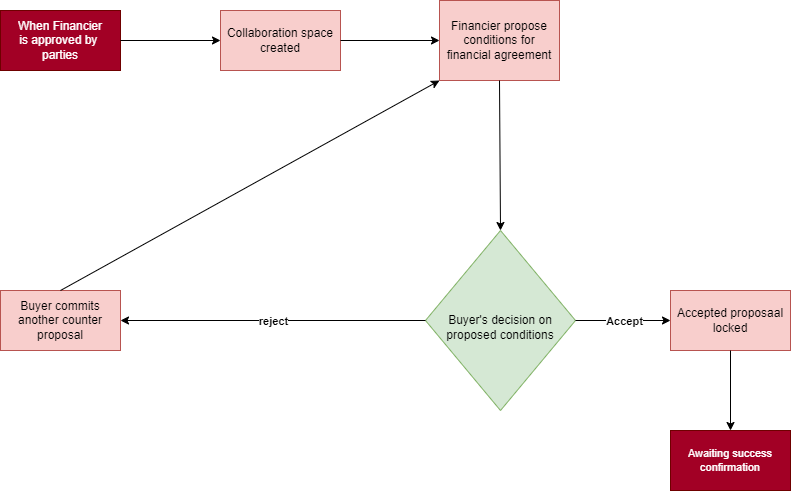

The diagram above was exported from draw.io. Its source (the exported page's mxGraphModel, read from the mxfile embedded in the PNG):
<mxGraphModel dx="1038" dy="547" grid="1" gridSize="10" guides="1" tooltips="1" connect="1" arrows="1" fold="1" page="1" pageScale="1" pageWidth="850" pageHeight="1100" math="0" shadow="0">
  <root>
    <mxCell id="0" />
    <mxCell id="1" parent="0" />
    <mxCell id="RmjQDd1UKnUMsX9ciFSS-2" value="When Financier&lt;br&gt;is approved by&amp;nbsp;&lt;br&gt;parties" style="rounded=0;whiteSpace=wrap;html=1;fillColor=#a20025;strokeColor=#6F0000;fontColor=#ffffff;" vertex="1" parent="1">
      <mxGeometry x="30" y="170" width="120" height="60" as="geometry" />
    </mxCell>
    <mxCell id="RmjQDd1UKnUMsX9ciFSS-3" value="Collaboration space&lt;br&gt;created" style="rounded=0;whiteSpace=wrap;html=1;fillColor=#f8cecc;strokeColor=#b85450;" vertex="1" parent="1">
      <mxGeometry x="250" y="170" width="120" height="60" as="geometry" />
    </mxCell>
    <mxCell id="RmjQDd1UKnUMsX9ciFSS-4" value="Financier propose conditions for financial agreement" style="rounded=0;whiteSpace=wrap;html=1;fillColor=#f8cecc;strokeColor=#b85450;" vertex="1" parent="1">
      <mxGeometry x="469" y="160" width="120" height="80" as="geometry" />
    </mxCell>
    <mxCell id="RmjQDd1UKnUMsX9ciFSS-6" value="&lt;br&gt;Buyer's decision on proposed conditions" style="rhombus;whiteSpace=wrap;html=1;fillColor=#d5e8d4;strokeColor=#82b366;" vertex="1" parent="1">
      <mxGeometry x="455" y="390" width="150" height="180" as="geometry" />
    </mxCell>
    <mxCell id="RmjQDd1UKnUMsX9ciFSS-7" value="Buyer commits another counter proposal" style="rounded=0;whiteSpace=wrap;html=1;fillColor=#f8cecc;strokeColor=#b85450;" vertex="1" parent="1">
      <mxGeometry x="30" y="450" width="120" height="60" as="geometry" />
    </mxCell>
    <mxCell id="RmjQDd1UKnUMsX9ciFSS-8" value="Accepted proposaal locked" style="rounded=0;whiteSpace=wrap;html=1;fillColor=#f8cecc;strokeColor=#b85450;" vertex="1" parent="1">
      <mxGeometry x="700" y="450" width="120" height="60" as="geometry" />
    </mxCell>
    <mxCell id="RmjQDd1UKnUMsX9ciFSS-10" value="" style="endArrow=classic;html=1;rounded=0;exitX=1;exitY=0.5;exitDx=0;exitDy=0;entryX=0;entryY=0.5;entryDx=0;entryDy=0;" edge="1" parent="1" source="RmjQDd1UKnUMsX9ciFSS-2" target="RmjQDd1UKnUMsX9ciFSS-3">
      <mxGeometry width="50" height="50" relative="1" as="geometry">
        <mxPoint x="330" y="390" as="sourcePoint" />
        <mxPoint x="380" y="340" as="targetPoint" />
      </mxGeometry>
    </mxCell>
    <mxCell id="RmjQDd1UKnUMsX9ciFSS-11" value="" style="endArrow=classic;html=1;rounded=0;exitX=1;exitY=0.5;exitDx=0;exitDy=0;entryX=0;entryY=0.5;entryDx=0;entryDy=0;" edge="1" parent="1" source="RmjQDd1UKnUMsX9ciFSS-3" target="RmjQDd1UKnUMsX9ciFSS-4">
      <mxGeometry width="50" height="50" relative="1" as="geometry">
        <mxPoint x="330" y="390" as="sourcePoint" />
        <mxPoint x="380" y="340" as="targetPoint" />
      </mxGeometry>
    </mxCell>
    <mxCell id="RmjQDd1UKnUMsX9ciFSS-12" value="" style="endArrow=classic;html=1;rounded=0;exitX=0.5;exitY=1;exitDx=0;exitDy=0;entryX=0.5;entryY=0;entryDx=0;entryDy=0;" edge="1" parent="1" source="RmjQDd1UKnUMsX9ciFSS-4" target="RmjQDd1UKnUMsX9ciFSS-6">
      <mxGeometry width="50" height="50" relative="1" as="geometry">
        <mxPoint x="330" y="390" as="sourcePoint" />
        <mxPoint x="380" y="340" as="targetPoint" />
      </mxGeometry>
    </mxCell>
    <mxCell id="RmjQDd1UKnUMsX9ciFSS-13" value="" style="endArrow=classic;html=1;rounded=0;entryX=1;entryY=0.5;entryDx=0;entryDy=0;exitX=0;exitY=0.5;exitDx=0;exitDy=0;" edge="1" parent="1" source="RmjQDd1UKnUMsX9ciFSS-6" target="RmjQDd1UKnUMsX9ciFSS-7">
      <mxGeometry relative="1" as="geometry">
        <mxPoint x="300" y="360" as="sourcePoint" />
        <mxPoint x="400" y="360" as="targetPoint" />
      </mxGeometry>
    </mxCell>
    <mxCell id="RmjQDd1UKnUMsX9ciFSS-14" value="reject" style="edgeLabel;resizable=0;html=1;align=center;verticalAlign=middle;fontStyle=1" connectable="0" vertex="1" parent="RmjQDd1UKnUMsX9ciFSS-13">
      <mxGeometry relative="1" as="geometry" />
    </mxCell>
    <mxCell id="RmjQDd1UKnUMsX9ciFSS-17" value="" style="endArrow=classic;html=1;rounded=0;exitX=1;exitY=0.5;exitDx=0;exitDy=0;entryX=0;entryY=0.5;entryDx=0;entryDy=0;" edge="1" parent="1" source="RmjQDd1UKnUMsX9ciFSS-6" target="RmjQDd1UKnUMsX9ciFSS-8">
      <mxGeometry relative="1" as="geometry">
        <mxPoint x="300" y="360" as="sourcePoint" />
        <mxPoint x="400" y="360" as="targetPoint" />
      </mxGeometry>
    </mxCell>
    <mxCell id="RmjQDd1UKnUMsX9ciFSS-18" value="Accept" style="edgeLabel;resizable=0;html=1;align=center;verticalAlign=middle;fontStyle=1" connectable="0" vertex="1" parent="RmjQDd1UKnUMsX9ciFSS-17">
      <mxGeometry relative="1" as="geometry" />
    </mxCell>
    <mxCell id="RmjQDd1UKnUMsX9ciFSS-20" value="" style="endArrow=classic;html=1;rounded=0;fontSize=11;exitX=0.5;exitY=0;exitDx=0;exitDy=0;entryX=0;entryY=1;entryDx=0;entryDy=0;" edge="1" parent="1" source="RmjQDd1UKnUMsX9ciFSS-7" target="RmjQDd1UKnUMsX9ciFSS-4">
      <mxGeometry width="50" height="50" relative="1" as="geometry">
        <mxPoint x="330" y="270" as="sourcePoint" />
        <mxPoint x="380" y="220" as="targetPoint" />
      </mxGeometry>
    </mxCell>
    <mxCell id="RmjQDd1UKnUMsX9ciFSS-23" value="Awaiting success confirmation" style="rounded=0;whiteSpace=wrap;html=1;fontSize=11;fillColor=#a20025;strokeColor=#6F0000;fontColor=#ffffff;" vertex="1" parent="1">
      <mxGeometry x="700" y="590" width="120" height="60" as="geometry" />
    </mxCell>
    <mxCell id="RmjQDd1UKnUMsX9ciFSS-25" value="" style="endArrow=classic;html=1;rounded=0;fontSize=11;exitX=0.5;exitY=1;exitDx=0;exitDy=0;entryX=0.5;entryY=0;entryDx=0;entryDy=0;" edge="1" parent="1" source="RmjQDd1UKnUMsX9ciFSS-8" target="RmjQDd1UKnUMsX9ciFSS-23">
      <mxGeometry width="50" height="50" relative="1" as="geometry">
        <mxPoint x="370" y="530" as="sourcePoint" />
        <mxPoint x="420" y="480" as="targetPoint" />
      </mxGeometry>
    </mxCell>
  </root>
</mxGraphModel>